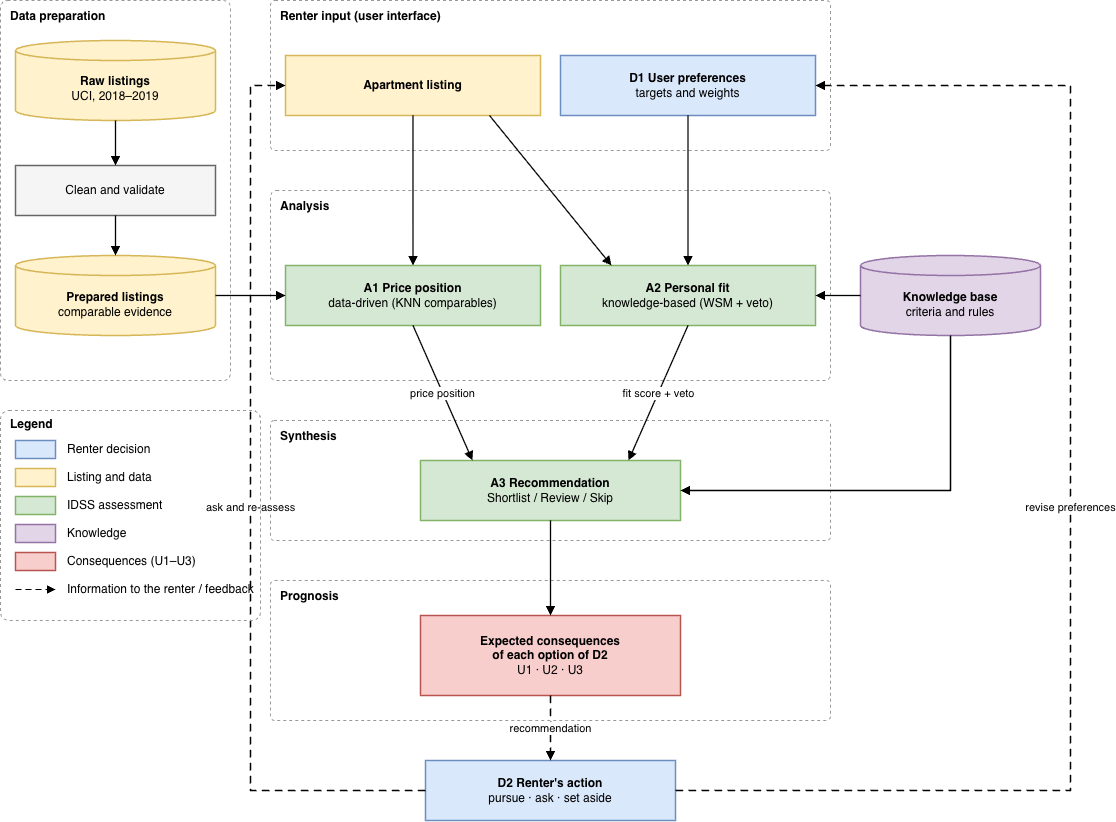

The diagram above was exported from draw.io. Its source (the exported page's mxGraphModel, read from the mxfile embedded in the PNG):
<mxGraphModel dx="1297" dy="847" grid="1" gridSize="10" guides="1" tooltips="1" connect="1" arrows="1" fold="1" page="1" pageScale="1" pageWidth="1110" pageHeight="880" background="#ffffff" math="0" shadow="0">
  <root>
    <mxCell id="0" />
    <mxCell id="1" parent="0" />
    <mxCell id="fDP" parent="1" style="rounded=1;arcSize=3;fillColor=none;strokeColor=#999999;dashed=1;verticalAlign=top;align=left;spacingLeft=8;spacingTop=2;fontStyle=1;fontFamily=Helvetica;fontSize=12;whiteSpace=wrap;html=1;" value="Data preparation" vertex="1">
      <mxGeometry height="380" width="230" x="20" y="40" as="geometry" />
    </mxCell>
    <mxCell id="fIN" parent="1" style="rounded=1;arcSize=3;fillColor=none;strokeColor=#999999;dashed=1;verticalAlign=top;align=left;spacingLeft=8;spacingTop=2;fontStyle=1;fontFamily=Helvetica;fontSize=12;whiteSpace=wrap;html=1;" value="Renter input (user interface)" vertex="1">
      <mxGeometry height="150" width="560" x="290" y="40" as="geometry" />
    </mxCell>
    <mxCell id="fAN" parent="1" style="rounded=1;arcSize=3;fillColor=none;strokeColor=#999999;dashed=1;verticalAlign=top;align=left;spacingLeft=8;spacingTop=2;fontStyle=1;fontFamily=Helvetica;fontSize=12;whiteSpace=wrap;html=1;" value="Analysis" vertex="1">
      <mxGeometry height="190" width="560" x="290" y="230" as="geometry" />
    </mxCell>
    <mxCell id="fSY" parent="1" style="rounded=1;arcSize=3;fillColor=none;strokeColor=#999999;dashed=1;verticalAlign=top;align=left;spacingLeft=8;spacingTop=2;fontStyle=1;fontFamily=Helvetica;fontSize=12;whiteSpace=wrap;html=1;" value="Synthesis" vertex="1">
      <mxGeometry height="120" width="560" x="290" y="460" as="geometry" />
    </mxCell>
    <mxCell id="fPR" parent="1" style="rounded=1;arcSize=3;fillColor=none;strokeColor=#999999;dashed=1;verticalAlign=top;align=left;spacingLeft=8;spacingTop=2;fontStyle=1;fontFamily=Helvetica;fontSize=12;whiteSpace=wrap;html=1;" value="Prognosis" vertex="1">
      <mxGeometry height="140" width="560" x="290" y="620" as="geometry" />
    </mxCell>
    <mxCell id="raw" parent="1" style="shape=cylinder3;boundedLbl=1;backgroundOutline=1;size=10;fillColor=#fff2cc;strokeColor=#d6b656;strokeWidth=1.5;fontFamily=Helvetica;fontSize=12;whiteSpace=wrap;html=1;" value="&lt;b&gt;Raw listings&lt;/b&gt;&lt;br&gt;UCI, 2018–2019" vertex="1">
      <mxGeometry height="80" width="200" x="35" y="80" as="geometry" />
    </mxCell>
    <mxCell id="clean" parent="1" style="rounded=0;fillColor=#f5f5f5;strokeColor=#666666;strokeWidth=1.5;fontFamily=Helvetica;fontSize=12;whiteSpace=wrap;html=1;" value="Clean and validate" vertex="1">
      <mxGeometry height="50" width="200" x="35" y="205" as="geometry" />
    </mxCell>
    <mxCell id="prep" parent="1" style="shape=cylinder3;boundedLbl=1;backgroundOutline=1;size=10;fillColor=#fff2cc;strokeColor=#d6b656;strokeWidth=1.5;fontFamily=Helvetica;fontSize=12;whiteSpace=wrap;html=1;" value="&lt;b&gt;Prepared listings&lt;/b&gt;&lt;br&gt;comparable evidence" vertex="1">
      <mxGeometry height="80" width="200" x="35" y="295" as="geometry" />
    </mxCell>
    <mxCell id="listing" parent="1" style="rounded=0;fillColor=#fff2cc;strokeColor=#d6b656;strokeWidth=1.5;fontFamily=Helvetica;fontSize=12;whiteSpace=wrap;html=1;" value="&lt;b&gt;Apartment listing&lt;/b&gt;" vertex="1">
      <mxGeometry height="60" width="255" x="305" y="95" as="geometry" />
    </mxCell>
    <mxCell id="d1" parent="1" style="rounded=0;fillColor=#dae8fc;strokeColor=#6c8ebf;strokeWidth=1.5;fontFamily=Helvetica;fontSize=12;whiteSpace=wrap;html=1;" value="&lt;b&gt;D1 User preferences&lt;/b&gt;&lt;br&gt;targets and weights" vertex="1">
      <mxGeometry height="60" width="255" x="580" y="95" as="geometry" />
    </mxCell>
    <mxCell id="a1" parent="1" style="rounded=0;fillColor=#d5e8d4;strokeColor=#82b366;strokeWidth=1.5;fontFamily=Helvetica;fontSize=12;whiteSpace=wrap;html=1;" value="&lt;b&gt;A1 Price position&lt;/b&gt;&lt;br&gt;data-driven (KNN comparables)" vertex="1">
      <mxGeometry height="60" width="255" x="305" y="305" as="geometry" />
    </mxCell>
    <mxCell id="a2" parent="1" style="rounded=0;fillColor=#d5e8d4;strokeColor=#82b366;strokeWidth=1.5;fontFamily=Helvetica;fontSize=12;whiteSpace=wrap;html=1;" value="&lt;b&gt;A2 Personal fit&lt;/b&gt;&lt;br&gt;knowledge-based (WSM + veto)" vertex="1">
      <mxGeometry height="60" width="255" x="580" y="305" as="geometry" />
    </mxCell>
    <mxCell id="kb" parent="1" style="shape=cylinder3;boundedLbl=1;backgroundOutline=1;size=10;fillColor=#e1d5e7;strokeColor=#9673a6;strokeWidth=1.5;fontFamily=Helvetica;fontSize=12;whiteSpace=wrap;html=1;" value="&lt;b&gt;Knowledge base&lt;/b&gt;&lt;br&gt;criteria and rules" vertex="1">
      <mxGeometry height="80" width="180" x="880" y="295" as="geometry" />
    </mxCell>
    <mxCell id="a3" parent="1" style="rounded=0;fillColor=#d5e8d4;strokeColor=#82b366;strokeWidth=1.5;fontFamily=Helvetica;fontSize=12;whiteSpace=wrap;html=1;" value="&lt;b&gt;A3 Recommendation&lt;/b&gt;&lt;br&gt;Shortlist / Review / Skip" vertex="1">
      <mxGeometry height="60" width="260" x="440" y="500" as="geometry" />
    </mxCell>
    <mxCell id="prog" parent="1" style="rounded=0;fillColor=#f8cecc;strokeColor=#b85450;strokeWidth=1.5;fontFamily=Helvetica;fontSize=12;whiteSpace=wrap;html=1;" value="&lt;b&gt;Expected consequences&lt;br&gt;of each option of D2&lt;/b&gt;&lt;br&gt;U1 · U2 · U3" vertex="1">
      <mxGeometry height="80" width="260" x="440" y="655" as="geometry" />
    </mxCell>
    <mxCell id="d2" parent="1" style="rounded=0;fillColor=#dae8fc;strokeColor=#6c8ebf;strokeWidth=1.5;fontFamily=Helvetica;fontSize=12;whiteSpace=wrap;html=1;" value="&lt;b&gt;D2 Renter's action&lt;/b&gt;&lt;br&gt;pursue · ask · set aside" vertex="1">
      <mxGeometry height="60" width="250" x="445" y="800" as="geometry" />
    </mxCell>
    <mxCell id="e1" edge="1" parent="1" source="raw" style="endArrow=block;endFill=1;rounded=0;strokeWidth=1.3;html=1;fontSize=11;labelBackgroundColor=#ffffff;exitX=0.5;exitY=1;entryX=0.5;entryY=0;" target="clean" value="">
      <mxGeometry relative="1" as="geometry" />
    </mxCell>
    <mxCell id="e2" edge="1" parent="1" source="clean" style="endArrow=block;endFill=1;rounded=0;strokeWidth=1.3;html=1;fontSize=11;labelBackgroundColor=#ffffff;exitX=0.5;exitY=1;entryX=0.5;entryY=0;" target="prep" value="">
      <mxGeometry relative="1" as="geometry" />
    </mxCell>
    <mxCell id="e3" edge="1" parent="1" source="prep" style="endArrow=block;endFill=1;rounded=0;strokeWidth=1.3;html=1;fontSize=11;labelBackgroundColor=#ffffff;exitX=1;exitY=0.5;entryX=0;entryY=0.5;" target="a1" value="">
      <mxGeometry relative="1" as="geometry" />
    </mxCell>
    <mxCell id="e4" edge="1" parent="1" source="listing" style="endArrow=block;endFill=1;rounded=0;strokeWidth=1.3;html=1;fontSize=11;labelBackgroundColor=#ffffff;exitX=0.5;exitY=1;entryX=0.5;entryY=0;" target="a1" value="">
      <mxGeometry relative="1" as="geometry" />
    </mxCell>
    <mxCell id="e5" edge="1" parent="1" source="listing" style="endArrow=block;endFill=1;rounded=0;strokeWidth=1.3;html=1;fontSize=11;labelBackgroundColor=#ffffff;exitX=0.8;exitY=1;entryX=0.2;entryY=0;" target="a2" value="">
      <mxGeometry relative="1" as="geometry" />
    </mxCell>
    <mxCell id="e6" edge="1" parent="1" source="d1" style="endArrow=block;endFill=1;rounded=0;strokeWidth=1.3;html=1;fontSize=11;labelBackgroundColor=#ffffff;exitX=0.5;exitY=1;entryX=0.5;entryY=0;" target="a2" value="">
      <mxGeometry relative="1" as="geometry" />
    </mxCell>
    <mxCell id="e7" edge="1" parent="1" source="kb" style="endArrow=block;endFill=1;rounded=0;strokeWidth=1.3;html=1;fontSize=11;labelBackgroundColor=#ffffff;exitX=0;exitY=0.5;entryX=1;entryY=0.5;" target="a2" value="">
      <mxGeometry relative="1" as="geometry" />
    </mxCell>
    <mxCell id="e8" edge="1" parent="1" source="a1" style="endArrow=block;endFill=1;rounded=0;strokeWidth=1.3;html=1;fontSize=11;labelBackgroundColor=#ffffff;exitX=0.5;exitY=1;entryX=0.2;entryY=0;" target="a3" value="price position">
      <mxGeometry relative="1" as="geometry" />
    </mxCell>
    <mxCell id="e9" edge="1" parent="1" source="a2" style="endArrow=block;endFill=1;rounded=0;strokeWidth=1.3;html=1;fontSize=11;labelBackgroundColor=#ffffff;exitX=0.5;exitY=1;entryX=0.8;entryY=0;" target="a3" value="fit score + veto">
      <mxGeometry relative="1" as="geometry" />
    </mxCell>
    <mxCell id="e10" edge="1" parent="1" source="kb" style="endArrow=block;endFill=1;rounded=0;strokeWidth=1.3;html=1;fontSize=11;labelBackgroundColor=#ffffff;edgeStyle=orthogonalEdgeStyle;exitX=0.5;exitY=1;entryX=1;entryY=0.5;" target="a3" value="">
      <mxGeometry relative="1" as="geometry">
        <Array as="points">
          <mxPoint x="970" y="530" />
        </Array>
      </mxGeometry>
    </mxCell>
    <mxCell id="e11" edge="1" parent="1" source="a3" style="endArrow=block;endFill=1;rounded=0;strokeWidth=1.3;html=1;fontSize=11;labelBackgroundColor=#ffffff;exitX=0.5;exitY=1;entryX=0.5;entryY=0;" target="prog" value="">
      <mxGeometry relative="1" as="geometry" />
    </mxCell>
    <mxCell id="e12" edge="1" parent="1" source="prog" style="endArrow=block;endFill=1;rounded=0;strokeWidth=1.3;html=1;fontSize=11;labelBackgroundColor=#ffffff;exitX=0.5;exitY=1;entryX=0.5;entryY=0;dashed=1;dashPattern=6 4;" target="d2" value="recommendation">
      <mxGeometry relative="1" as="geometry" />
    </mxCell>
    <mxCell id="e13" edge="1" parent="1" source="d2" style="endArrow=block;endFill=1;rounded=0;strokeWidth=1.3;html=1;fontSize=11;labelBackgroundColor=#ffffff;edgeStyle=orthogonalEdgeStyle;exitX=1;exitY=0.5;entryX=1;entryY=0.5;dashed=1;dashPattern=6 4;" target="d1" value="revise preferences">
      <mxGeometry relative="1" as="geometry">
        <Array as="points">
          <mxPoint x="1090" y="830" />
          <mxPoint x="1090" y="125" />
        </Array>
      </mxGeometry>
    </mxCell>
    <mxCell id="e14" edge="1" parent="1" source="d2" style="endArrow=block;endFill=1;rounded=0;strokeWidth=1.3;html=1;fontSize=11;labelBackgroundColor=#ffffff;edgeStyle=orthogonalEdgeStyle;exitX=0;exitY=0.5;entryX=0;entryY=0.5;dashed=1;dashPattern=6 4;" target="listing" value="ask and re-assess">
      <mxGeometry relative="1" as="geometry">
        <Array as="points">
          <mxPoint x="270" y="830" />
          <mxPoint x="270" y="125" />
        </Array>
      </mxGeometry>
    </mxCell>
    <mxCell id="leg" parent="1" style="rounded=1;arcSize=4;fillColor=none;strokeColor=#999999;dashed=1;verticalAlign=top;align=left;spacingLeft=8;fontStyle=1;fontFamily=Helvetica;fontSize=12;whiteSpace=wrap;html=1;" value="Legend" vertex="1">
      <mxGeometry height="210" width="260" x="20" y="450" as="geometry" />
    </mxCell>
    <mxCell id="lg0" parent="1" style="rounded=0;fillColor=#dae8fc;strokeColor=#6c8ebf;strokeWidth=1.5;html=1;" value="" vertex="1">
      <mxGeometry height="18" width="40" x="35" y="480" as="geometry" />
    </mxCell>
    <mxCell id="lt0" parent="1" style="text;align=left;verticalAlign=middle;fontFamily=Helvetica;fontSize=12;whiteSpace=wrap;html=1;" value="Renter decision" vertex="1">
      <mxGeometry height="24" width="190" x="85" y="477" as="geometry" />
    </mxCell>
    <mxCell id="lg1" parent="1" style="rounded=0;fillColor=#fff2cc;strokeColor=#d6b656;strokeWidth=1.5;html=1;" value="" vertex="1">
      <mxGeometry height="18" width="40" x="35" y="508" as="geometry" />
    </mxCell>
    <mxCell id="lt1" parent="1" style="text;align=left;verticalAlign=middle;fontFamily=Helvetica;fontSize=12;whiteSpace=wrap;html=1;" value="Listing and data" vertex="1">
      <mxGeometry height="24" width="190" x="85" y="505" as="geometry" />
    </mxCell>
    <mxCell id="lg2" parent="1" style="rounded=0;fillColor=#d5e8d4;strokeColor=#82b366;strokeWidth=1.5;html=1;" value="" vertex="1">
      <mxGeometry height="18" width="40" x="35" y="536" as="geometry" />
    </mxCell>
    <mxCell id="lt2" parent="1" style="text;align=left;verticalAlign=middle;fontFamily=Helvetica;fontSize=12;whiteSpace=wrap;html=1;" value="IDSS assessment" vertex="1">
      <mxGeometry height="24" width="190" x="85" y="533" as="geometry" />
    </mxCell>
    <mxCell id="lg3" parent="1" style="rounded=0;fillColor=#e1d5e7;strokeColor=#9673a6;strokeWidth=1.5;html=1;" value="" vertex="1">
      <mxGeometry height="18" width="40" x="35" y="564" as="geometry" />
    </mxCell>
    <mxCell id="lt3" parent="1" style="text;align=left;verticalAlign=middle;fontFamily=Helvetica;fontSize=12;whiteSpace=wrap;html=1;" value="Knowledge" vertex="1">
      <mxGeometry height="24" width="190" x="85" y="561" as="geometry" />
    </mxCell>
    <mxCell id="lg4" parent="1" style="rounded=0;fillColor=#f8cecc;strokeColor=#b85450;strokeWidth=1.5;html=1;" value="" vertex="1">
      <mxGeometry height="18" width="40" x="35" y="592" as="geometry" />
    </mxCell>
    <mxCell id="lt4" parent="1" style="text;align=left;verticalAlign=middle;fontFamily=Helvetica;fontSize=12;whiteSpace=wrap;html=1;" value="Consequences (U1–U3)" vertex="1">
      <mxGeometry height="24" width="190" x="85" y="589" as="geometry" />
    </mxCell>
    <mxCell id="lgd" edge="1" parent="1" style="endArrow=block;endFill=1;html=1;dashed=1;dashPattern=6 4;" value="">
      <mxGeometry relative="1" as="geometry">
        <mxPoint x="35" y="629" as="sourcePoint" />
        <mxPoint x="75" y="629" as="targetPoint" />
      </mxGeometry>
    </mxCell>
    <mxCell id="ltd" parent="1" style="text;align=left;verticalAlign=middle;fontFamily=Helvetica;fontSize=12;whiteSpace=wrap;html=1;" value="Information to the renter / feedback" vertex="1">
      <mxGeometry height="24" width="190" x="85" y="617" as="geometry" />
    </mxCell>
  </root>
</mxGraphModel>